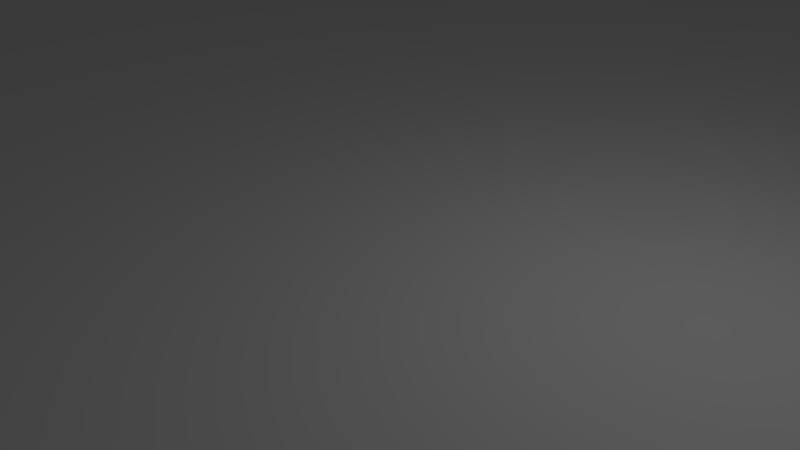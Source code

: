 # Source: Sea.blend  (saved by Blender 2.71.0; exported with 4.5.12 LTS)
import bpy
from mathutils import Matrix  # noqa: F401  (used for matrix-valued properties, if any)

bpy.ops.wm.read_factory_settings(use_empty=True)
scene = bpy.context.scene
scene.name = 'Scene'

# ---- collections
col_collection_1 = bpy.data.collections.new('Collection 1'); scene.collection.children.link(col_collection_1)

# ---- materials (node trees are filled in below, after node groups)
mat_sea = bpy.data.materials.new('Sea')
mat_sea.alpha_threshold = 0.0
mat_sea.use_transparent_shadow = False
mat_sea.roughness = 0.5
mat_sea.line_color = (0.0, 0.0, 0.0, 1.0)

# ---- material node trees

# ---- world
world_world = bpy.data.worlds.new('World'); scene.world = world_world
world_world.color = (0.05088, 0.05088, 0.05088)
world_world.use_sun_shadow = False
world_world.sun_shadow_jitter_overblur = 0.0
world_world.cycles.sampling_method = 'MANUAL'
world_world.cycles.sample_map_resolution = 256

# ---- cameras
cam_camera = bpy.data.cameras.new('Camera')
cam_camera.clip_end = 100.0
cam_camera.lens = 35.0
cam_camera.sensor_width = 32.0
cam_camera.sensor_height = 18.0
cam_camera.ortho_scale = 7.314
cam_camera.dof.focus_distance = 0.0
cam_camera.dof.aperture_fstop = 128.0

# ---- lights
light_lamp = bpy.data.lights.new('Lamp', 'POINT')
light_lamp.transmission_factor = 0.0
light_lamp.cutoff_distance = 30.0
light_lamp.energy = 100.0
light_lamp.shadow_buffer_clip_start = 1.001
light_lamp.shadow_soft_size = 0.1
light_lamp.shadow_maximum_resolution = 0.006
light_lamp.use_absolute_resolution = True
light_lamp.cycles.use_multiple_importance_sampling = False

# ---- meshes
me_plane = bpy.data.meshes.new('Plane')
me_plane.from_pydata([(-1.0, -1.0, 0.0), (1.0, -1.0, 0.0), (-1.0, 1.0, 0.0), (1.0, 1.0, 0.0), (-1.0, -1.0, 0.003298), (1.0, -1.0, 0.003298), (-1.0, 1.0, 0.003298), (1.0, 1.0, 0.003298)], [], [(0, 2, 3, 1), (4, 5, 7, 6), (3, 2, 6, 7), (1, 3, 7, 5), (0, 1, 5, 4), (2, 0, 4, 6)])
_uv = me_plane.uv_layers.new(name='UVMap')
_uv.uv.foreach_set('vector', [0.9934, 1.0, 1.48e-07, 1.0, 0.0, 5.96e-08, 0.9934, 0.0, 1.48e-07, 1.0, 0.0, 7.451e-08, 0.9934, 0.0, 0.9934, 1.0, 0.9967, 0.0, 0.9967, 0.5, 0.9951, 0.5, 0.9951, 0.0, 0.9951, 0.0, 0.9951, 0.5, 0.9934, 0.5, 0.9934, 0.0, 0.9967, 0.5, 0.9967, 0.0, 0.9984, 0.0, 0.9984, 0.5, 1.0, 0.0, 1.0, 0.5, 0.9984, 0.5, 0.9984, 0.0])
me_plane.materials.append(mat_sea)
me_plane.use_remesh_preserve_volume = False
me_plane.use_remesh_preserve_attributes = False
me_plane.use_mirror_vertex_groups = False
me_plane.update()

# ---- objects
ob_plane = bpy.data.objects.new('Plane', me_plane)
ob_lamp = bpy.data.objects.new('Lamp', light_lamp)
ob_camera = bpy.data.objects.new('Camera', cam_camera)

# ---- transforms, parenting, visibility, modifiers, constraints
ob_plane.location = (0.0, 0.0, 0.0)
ob_plane.scale = (100.0, 100.0, 100.0)
ob_plane.lineart.crease_threshold = 0.0
ob_lamp.location = (4.076, 1.005, 5.904)
ob_lamp.rotation_euler = (0.6503, 0.05522, 1.866)
ob_lamp.lock_rotations_4d = False
ob_lamp.empty_display_type = 'ARROWS'
ob_lamp.color = (0.0, 0.0, 0.0, 0.0)
ob_lamp.lineart.crease_threshold = 0.0
ob_camera.location = (7.481, -6.508, 5.344)
ob_camera.rotation_euler = (1.109, 0.01082, 0.8149)
ob_camera.lock_rotations_4d = False
ob_camera.empty_display_type = 'ARROWS'
ob_camera.color = (0.0, 0.0, 0.0, 0.0)
ob_camera.display_type = 'WIRE'
ob_camera.lineart.crease_threshold = 0.0

# ---- collection membership
col_collection_1.objects.link(ob_plane)
col_collection_1.objects.link(ob_lamp)
col_collection_1.objects.link(ob_camera)

# ---- scene / render settings (as saved in the file)
scene.camera = ob_camera
scene.frame_start = 1; scene.frame_end = 250; scene.frame_set(1)
scene.render.engine = 'BLENDER_EEVEE_NEXT'
scene.render.resolution_percentage = 50
scene.render.dither_intensity = 0.0
scene.cycles.use_denoising = False
scene.cycles.samples = 10
scene.cycles.sampling_pattern = 'TABULATED_SOBOL'
scene.cycles.light_sampling_threshold = 0.0
scene.cycles.use_adaptive_sampling = False
scene.cycles.use_light_tree = False
scene.cycles.blur_glossy = 0.0
scene.cycles.volume_bounces = 1
scene.cycles.pixel_filter_type = 'GAUSSIAN'
scene.cycles.sample_clamp_indirect = 0.0
scene.view_settings.view_transform = 'Standard'
bpy.context.view_layer.update()
